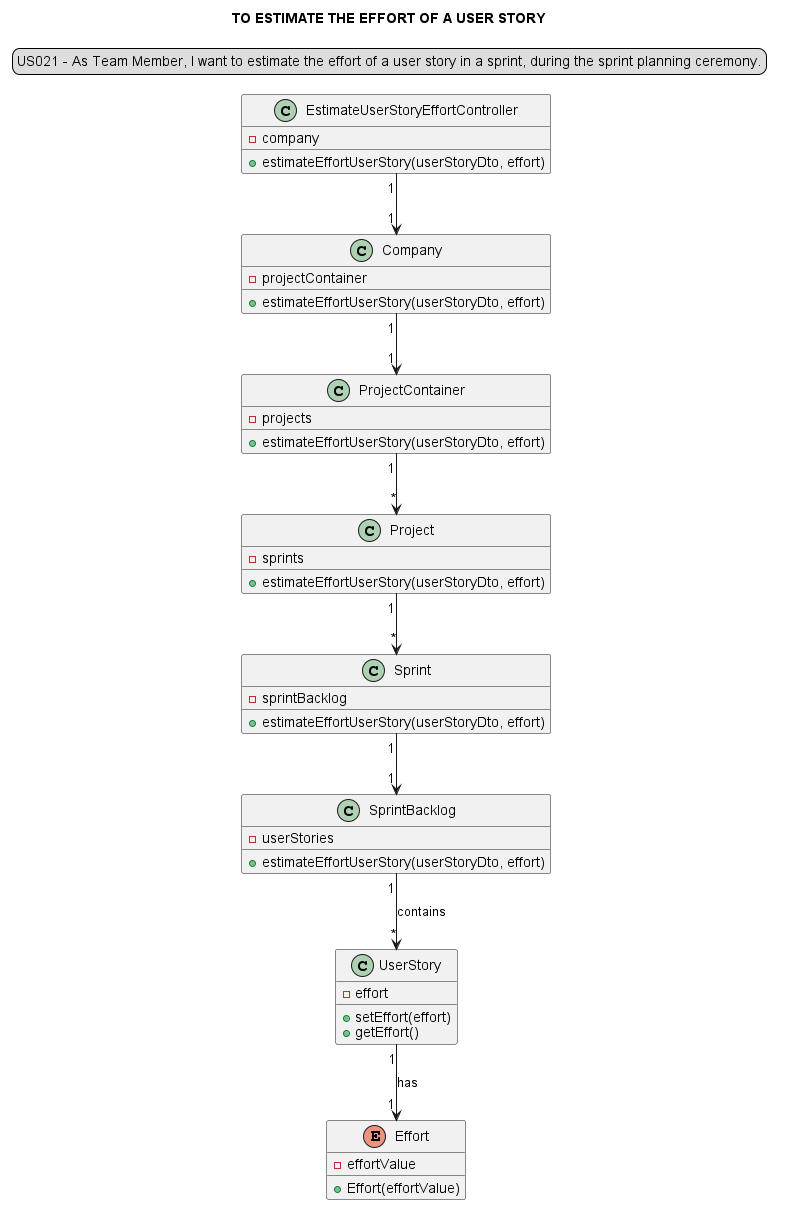

The diagram above was rendered by PlantUML. Its source (embedded in the PNG):
@startuml
'https://plantuml.com/sequence-diagram
title TO ESTIMATE THE EFFORT OF A USER STORY
legend top
US021 - As Team Member, I want to estimate the effort of a user story in a sprint, during the sprint planning ceremony.
end legend
skinparam sequenceMessageAlign center

class "EstimateUserStoryEffortController" {
- company
+ estimateEffortUserStory(userStoryDto, effort)
}

class "Company" {
- projectContainer
+ estimateEffortUserStory(userStoryDto, effort)
}
class "ProjectContainer" {
- projects
+ estimateEffortUserStory(userStoryDto, effort)
}
class "Project"{
- sprints
+ estimateEffortUserStory(userStoryDto, effort)
}
class "Sprint"{
- sprintBacklog
+ estimateEffortUserStory(userStoryDto, effort)
}
class "SprintBacklog" {
- userStories
+ estimateEffortUserStory(userStoryDto, effort)
}
class "UserStory"{
- effort
+ setEffort(effort)
+ getEffort()
}
enum "Effort"{
- effortValue
+ Effort(effortValue)
}

"EstimateUserStoryEffortController" "1" --> "1" "Company"
"Company" "1" --> "1" "ProjectContainer"
"ProjectContainer" "1" --> "*" "Project"
"Project" "1" --> "*" "Sprint"
"Sprint" "1" --> "1" "SprintBacklog"
"SprintBacklog" "1" --> "*" "UserStory" : contains
"UserStory" "1" --> "1" "Effort" : has
@enduml